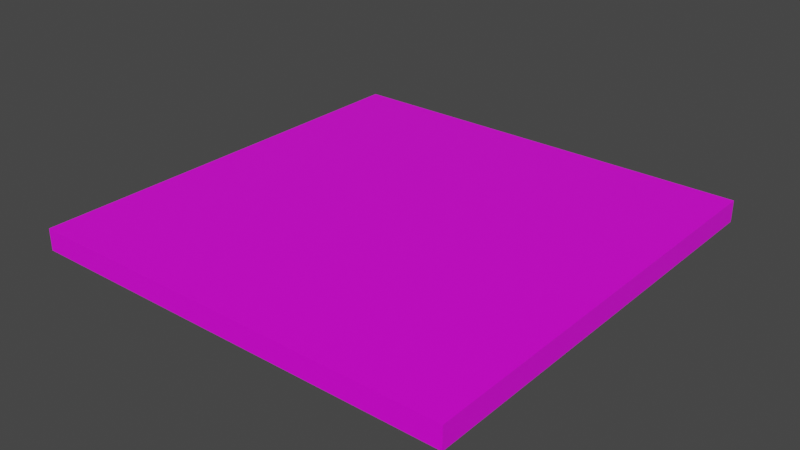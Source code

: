 # Source: room.blend  (saved by Blender 2.82.7; exported with 4.5.12 LTS)
import bpy
from mathutils import Matrix  # noqa: F401  (used for matrix-valued properties, if any)

bpy.ops.wm.read_factory_settings(use_empty=True)
scene = bpy.context.scene
scene.name = 'Scene'

# ---- collections
col_collection = bpy.data.collections.new('Collection'); scene.collection.children.link(col_collection)

# ---- images (referenced by path relative to the original .blend; pixels are not part of the script)
import os
ASSET_DIR = os.environ.get("B2B_ASSET_DIR", "")  # directory of the original .blend (textures are referenced by path, not embedded)
HERE = os.path.dirname(os.path.abspath(__file__))  # packed textures are extracted next to this script under _unpacked/

def load_image(name, relpath, width, height, colorspace="sRGB"):
    """Load a texture the original file referenced (path relative to the .blend, or extracted next to this script)."""
    p = next((c for c in (os.path.join(HERE, relpath), os.path.join(ASSET_DIR, relpath)) if relpath and os.path.exists(c)), "")
    if p:
        img = bpy.data.images.load(p, check_existing=True)
        img.name = name
    else:  # same state as the original file: an image datablock whose file is absent (Cycles renders it pink)
        img = bpy.data.images.new(name, width, height)
        img.source = "FILE"
        img.filepath = "//" + (relpath or name)
    img.colorspace_settings.name = colorspace
    return img
img_game_background_jpg = load_image('game_background.jpg', 'game_background.jpg', 1024, 1024, 'sRGB')

# ---- materials (node trees are filled in below, after node groups)
mat_material = bpy.data.materials.new('Material')
mat_material.alpha_threshold = 0.0
mat_material.use_transparent_shadow = False
mat_material.line_color = (0.0, 0.0, 0.0, 1.0)

# ---- material node trees
mat_material.use_nodes = True; mat_material.node_tree.nodes.clear()
_N = mat_material.node_tree.nodes; _L = mat_material.node_tree.links
n0 = _N.new('ShaderNodeOutputMaterial'); n0.name = 'Material Output'; n0.location = (300, 300)
n1 = _N.new('ShaderNodeBsdfPrincipled'); n1.name = 'Principled BSDF'; n1.location = (10, 300)
n1.distribution = 'GGX'
n1.subsurface_method = 'BURLEY'
n1.inputs[2].default_value = 0.4
n1.inputs[3].default_value = 1.45
n1.inputs[27].default_value = (0.0, 0.0, 0.0, 1.0)
n1.inputs[28].default_value = 1.0
n2 = _N.new('ShaderNodeTexImage'); n2.name = 'Image Texture'; n2.location = (-280, 280)
n2.image = img_game_background_jpg
_L.new(n1.outputs[0], n0.inputs[0])
_L.new(n2.outputs[0], n1.inputs[0])
n0.is_active_output = True

# ---- world
world_world = bpy.data.worlds.new('World'); scene.world = world_world
world_world.use_nodes = True; world_world.node_tree.nodes.clear()
_N = world_world.node_tree.nodes; _L = world_world.node_tree.links
n0 = _N.new('ShaderNodeOutputWorld'); n0.name = 'World Output'; n0.location = (300, 300)
n1 = _N.new('ShaderNodeBackground'); n1.name = 'Background'; n1.location = (10, 300)
n1.inputs[0].default_value = (0.05088, 0.05088, 0.05088, 1.0)
_L.new(n1.outputs[0], n0.inputs[0])
n0.is_active_output = True
world_world.color = (0.05088, 0.05088, 0.05088)
world_world.use_sun_shadow = False
world_world.sun_shadow_jitter_overblur = 0.0

# ---- meshes
me_cube = bpy.data.meshes.new('Cube')
me_cube.from_pydata([(20.0, 20.0, -1.0), (20.0, 20.0, -3.0), (20.0, -20.0, -1.0), (20.0, -20.0, -3.0), (-20.0, 20.0, -1.0), (-20.0, 20.0, -3.0), (-20.0, -20.0, -1.0), (-20.0, -20.0, -3.0)], [], [(0, 4, 6, 2), (3, 2, 6, 7), (7, 6, 4, 5), (5, 1, 3, 7), (1, 0, 2, 3), (5, 4, 0, 1)])
_uv = me_cube.uv_layers.new(name='UVMap')
_uv.uv.foreach_set('vector', [4.2, 0.5, 11.6, 0.5, 11.6, 7.899, 4.2, 7.899, -3.2, 7.899, 4.2, 7.899, 4.2, 15.3, -3.2, 15.3, -3.2, -14.3, 4.2, -14.3, 4.2, -6.899, -3.2, -6.899, -10.6, 0.5, -3.2, 0.5, -3.2, 7.899, -10.6, 7.899, -3.2, 0.5, 4.2, 0.5, 4.2, 7.899, -3.2, 7.899, -3.2, -6.899, 4.2, -6.899, 4.2, 0.5, -3.2, 0.5])
me_cube.materials.append(mat_material)
me_cube.use_remesh_preserve_volume = False
me_cube.use_remesh_preserve_attributes = False
me_cube.use_mirror_vertex_groups = False
me_cube.update()

# ---- objects
ob_cube = bpy.data.objects.new('Cube', me_cube)

# ---- transforms, parenting, visibility, modifiers, constraints
ob_cube.location = (0.0, 0.0, 0.0)
ob_cube.lock_rotations_4d = False
ob_cube.empty_display_type = 'ARROWS'
ob_cube.lineart.crease_threshold = 0.0

# ---- collection membership
col_collection.objects.link(ob_cube)

# ---- scene / render settings (as saved in the file)
scene.frame_start = 1; scene.frame_end = 250; scene.frame_set(1)
scene.render.engine = 'BLENDER_EEVEE_NEXT'
scene.cycles.use_denoising = False
scene.cycles.samples = 128
scene.cycles.sampling_pattern = 'TABULATED_SOBOL'
scene.cycles.use_adaptive_sampling = False
scene.cycles.use_light_tree = False
scene.view_settings.view_transform = 'Filmic'
bpy.context.view_layer.update()

# ---- added for rendering (the .blend has no active camera and no usable light): camera, sun
cam_auto = bpy.data.cameras.new('AutoCamera')
cam_auto.lens = 50.0
cam_auto.sensor_width = 36.0
cam_auto.clip_end = 1000.0
ob_auto_camera = bpy.data.objects.new('AutoCamera', cam_auto)
scene.collection.objects.link(ob_auto_camera)
ob_auto_camera.location = (52.3713, -62.8456, 39.897)
ob_auto_camera.rotation_euler = (1.09748, -7.21219e-08, 0.694738)
scene.camera = ob_auto_camera
light_auto_sun = bpy.data.lights.new('AutoSun', 'SUN')
light_auto_sun.energy = 3.0
light_auto_sun.angle = 0.0523599
ob_auto_sun = bpy.data.objects.new('AutoSun', light_auto_sun)
scene.collection.objects.link(ob_auto_sun)
ob_auto_sun.rotation_euler = (0.872665, 0.174533, 0.523599)
bpy.context.view_layer.update()
